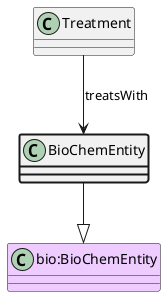

The diagram above was rendered by PlantUML. Its source (embedded in the PNG):
@startuml
class BioChemEntity  #line.bold
class "bio:BioChemEntity" #EECCFF 
BioChemEntity --|> "bio:BioChemEntity"
class Treatment 
Treatment --> BioChemEntity : treatsWith
@enduml